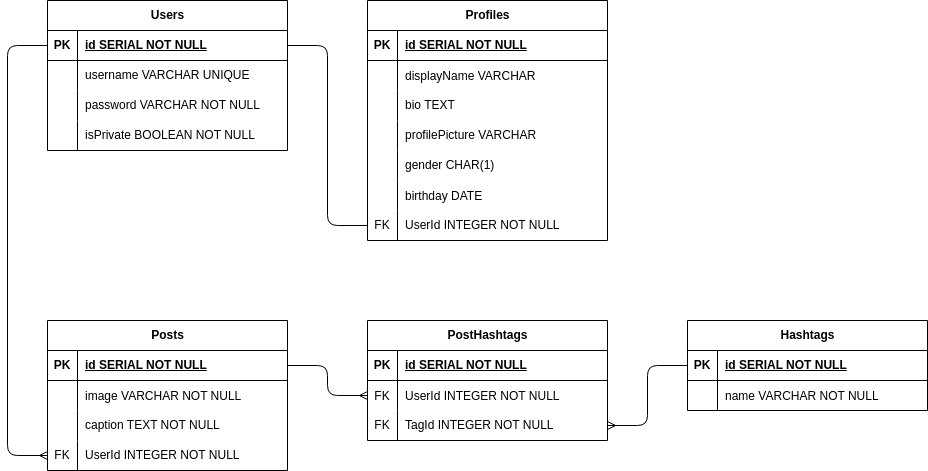

The diagram above was exported from draw.io. Its source (the exported page's mxGraphModel, read from the mxfile embedded in the PNG):
<mxGraphModel dx="1072" dy="619" grid="1" gridSize="10" guides="1" tooltips="1" connect="1" arrows="1" fold="1" page="1" pageScale="1" pageWidth="850" pageHeight="1100" math="0" shadow="0">
  <root>
    <mxCell id="0" />
    <mxCell id="1" parent="0" />
    <mxCell id="2" value="Users" style="shape=table;startSize=30;container=1;collapsible=1;childLayout=tableLayout;fixedRows=1;rowLines=0;fontStyle=1;align=center;resizeLast=1;html=1;" vertex="1" parent="1">
      <mxGeometry x="120" y="80" width="240" height="150" as="geometry" />
    </mxCell>
    <mxCell id="3" value="" style="shape=tableRow;horizontal=0;startSize=0;swimlaneHead=0;swimlaneBody=0;fillColor=none;collapsible=0;dropTarget=0;points=[[0,0.5],[1,0.5]];portConstraint=eastwest;top=0;left=0;right=0;bottom=1;" vertex="1" parent="2">
      <mxGeometry y="30" width="240" height="30" as="geometry" />
    </mxCell>
    <mxCell id="4" value="PK" style="shape=partialRectangle;connectable=0;fillColor=none;top=0;left=0;bottom=0;right=0;fontStyle=1;overflow=hidden;whiteSpace=wrap;html=1;" vertex="1" parent="3">
      <mxGeometry width="30" height="30" as="geometry">
        <mxRectangle width="30" height="30" as="alternateBounds" />
      </mxGeometry>
    </mxCell>
    <mxCell id="5" value="id SERIAL NOT NULL" style="shape=partialRectangle;connectable=0;fillColor=none;top=0;left=0;bottom=0;right=0;align=left;spacingLeft=6;fontStyle=5;overflow=hidden;whiteSpace=wrap;html=1;" vertex="1" parent="3">
      <mxGeometry x="30" width="210" height="30" as="geometry">
        <mxRectangle width="210" height="30" as="alternateBounds" />
      </mxGeometry>
    </mxCell>
    <mxCell id="6" value="" style="shape=tableRow;horizontal=0;startSize=0;swimlaneHead=0;swimlaneBody=0;fillColor=none;collapsible=0;dropTarget=0;points=[[0,0.5],[1,0.5]];portConstraint=eastwest;top=0;left=0;right=0;bottom=0;" vertex="1" parent="2">
      <mxGeometry y="60" width="240" height="30" as="geometry" />
    </mxCell>
    <mxCell id="7" value="" style="shape=partialRectangle;connectable=0;fillColor=none;top=0;left=0;bottom=0;right=0;editable=1;overflow=hidden;whiteSpace=wrap;html=1;" vertex="1" parent="6">
      <mxGeometry width="30" height="30" as="geometry">
        <mxRectangle width="30" height="30" as="alternateBounds" />
      </mxGeometry>
    </mxCell>
    <mxCell id="8" value="username VARCHAR UNIQUE" style="shape=partialRectangle;connectable=0;fillColor=none;top=0;left=0;bottom=0;right=0;align=left;spacingLeft=6;overflow=hidden;whiteSpace=wrap;html=1;" vertex="1" parent="6">
      <mxGeometry x="30" width="210" height="30" as="geometry">
        <mxRectangle width="210" height="30" as="alternateBounds" />
      </mxGeometry>
    </mxCell>
    <mxCell id="9" value="" style="shape=tableRow;horizontal=0;startSize=0;swimlaneHead=0;swimlaneBody=0;fillColor=none;collapsible=0;dropTarget=0;points=[[0,0.5],[1,0.5]];portConstraint=eastwest;top=0;left=0;right=0;bottom=0;" vertex="1" parent="2">
      <mxGeometry y="90" width="240" height="30" as="geometry" />
    </mxCell>
    <mxCell id="10" value="" style="shape=partialRectangle;connectable=0;fillColor=none;top=0;left=0;bottom=0;right=0;editable=1;overflow=hidden;whiteSpace=wrap;html=1;" vertex="1" parent="9">
      <mxGeometry width="30" height="30" as="geometry">
        <mxRectangle width="30" height="30" as="alternateBounds" />
      </mxGeometry>
    </mxCell>
    <mxCell id="11" value="password VARCHAR NOT NULL" style="shape=partialRectangle;connectable=0;fillColor=none;top=0;left=0;bottom=0;right=0;align=left;spacingLeft=6;overflow=hidden;whiteSpace=wrap;html=1;" vertex="1" parent="9">
      <mxGeometry x="30" width="210" height="30" as="geometry">
        <mxRectangle width="210" height="30" as="alternateBounds" />
      </mxGeometry>
    </mxCell>
    <mxCell id="12" value="" style="shape=tableRow;horizontal=0;startSize=0;swimlaneHead=0;swimlaneBody=0;fillColor=none;collapsible=0;dropTarget=0;points=[[0,0.5],[1,0.5]];portConstraint=eastwest;top=0;left=0;right=0;bottom=0;" vertex="1" parent="2">
      <mxGeometry y="120" width="240" height="30" as="geometry" />
    </mxCell>
    <mxCell id="13" value="" style="shape=partialRectangle;connectable=0;fillColor=none;top=0;left=0;bottom=0;right=0;editable=1;overflow=hidden;whiteSpace=wrap;html=1;" vertex="1" parent="12">
      <mxGeometry width="30" height="30" as="geometry">
        <mxRectangle width="30" height="30" as="alternateBounds" />
      </mxGeometry>
    </mxCell>
    <mxCell id="14" value="isPrivate BOOLEAN NOT NULL" style="shape=partialRectangle;connectable=0;fillColor=none;top=0;left=0;bottom=0;right=0;align=left;spacingLeft=6;overflow=hidden;whiteSpace=wrap;html=1;" vertex="1" parent="12">
      <mxGeometry x="30" width="210" height="30" as="geometry">
        <mxRectangle width="210" height="30" as="alternateBounds" />
      </mxGeometry>
    </mxCell>
    <mxCell id="15" value="Profiles" style="shape=table;startSize=30;container=1;collapsible=1;childLayout=tableLayout;fixedRows=1;rowLines=0;fontStyle=1;align=center;resizeLast=1;html=1;" vertex="1" parent="1">
      <mxGeometry x="440" y="80" width="240" height="240" as="geometry" />
    </mxCell>
    <mxCell id="16" value="" style="shape=tableRow;horizontal=0;startSize=0;swimlaneHead=0;swimlaneBody=0;fillColor=none;collapsible=0;dropTarget=0;points=[[0,0.5],[1,0.5]];portConstraint=eastwest;top=0;left=0;right=0;bottom=1;" vertex="1" parent="15">
      <mxGeometry y="30" width="240" height="30" as="geometry" />
    </mxCell>
    <mxCell id="17" value="PK" style="shape=partialRectangle;connectable=0;fillColor=none;top=0;left=0;bottom=0;right=0;fontStyle=1;overflow=hidden;whiteSpace=wrap;html=1;" vertex="1" parent="16">
      <mxGeometry width="30" height="30" as="geometry">
        <mxRectangle width="30" height="30" as="alternateBounds" />
      </mxGeometry>
    </mxCell>
    <mxCell id="18" value="id SERIAL NOT NULL" style="shape=partialRectangle;connectable=0;fillColor=none;top=0;left=0;bottom=0;right=0;align=left;spacingLeft=6;fontStyle=5;overflow=hidden;whiteSpace=wrap;html=1;" vertex="1" parent="16">
      <mxGeometry x="30" width="210" height="30" as="geometry">
        <mxRectangle width="210" height="30" as="alternateBounds" />
      </mxGeometry>
    </mxCell>
    <mxCell id="39" value="" style="shape=tableRow;horizontal=0;startSize=0;swimlaneHead=0;swimlaneBody=0;fillColor=none;collapsible=0;dropTarget=0;points=[[0,0.5],[1,0.5]];portConstraint=eastwest;top=0;left=0;right=0;bottom=0;" vertex="1" parent="15">
      <mxGeometry y="60" width="240" height="30" as="geometry" />
    </mxCell>
    <mxCell id="40" value="" style="shape=partialRectangle;connectable=0;fillColor=none;top=0;left=0;bottom=0;right=0;editable=1;overflow=hidden;" vertex="1" parent="39">
      <mxGeometry width="30" height="30" as="geometry">
        <mxRectangle width="30" height="30" as="alternateBounds" />
      </mxGeometry>
    </mxCell>
    <mxCell id="41" value="displayName VARCHAR" style="shape=partialRectangle;connectable=0;fillColor=none;top=0;left=0;bottom=0;right=0;align=left;spacingLeft=6;overflow=hidden;" vertex="1" parent="39">
      <mxGeometry x="30" width="210" height="30" as="geometry">
        <mxRectangle width="210" height="30" as="alternateBounds" />
      </mxGeometry>
    </mxCell>
    <mxCell id="19" value="" style="shape=tableRow;horizontal=0;startSize=0;swimlaneHead=0;swimlaneBody=0;fillColor=none;collapsible=0;dropTarget=0;points=[[0,0.5],[1,0.5]];portConstraint=eastwest;top=0;left=0;right=0;bottom=0;" vertex="1" parent="15">
      <mxGeometry y="90" width="240" height="30" as="geometry" />
    </mxCell>
    <mxCell id="20" value="" style="shape=partialRectangle;connectable=0;fillColor=none;top=0;left=0;bottom=0;right=0;editable=1;overflow=hidden;whiteSpace=wrap;html=1;" vertex="1" parent="19">
      <mxGeometry width="30" height="30" as="geometry">
        <mxRectangle width="30" height="30" as="alternateBounds" />
      </mxGeometry>
    </mxCell>
    <mxCell id="21" value="bio TEXT" style="shape=partialRectangle;connectable=0;fillColor=none;top=0;left=0;bottom=0;right=0;align=left;spacingLeft=6;overflow=hidden;whiteSpace=wrap;html=1;" vertex="1" parent="19">
      <mxGeometry x="30" width="210" height="30" as="geometry">
        <mxRectangle width="210" height="30" as="alternateBounds" />
      </mxGeometry>
    </mxCell>
    <mxCell id="22" value="" style="shape=tableRow;horizontal=0;startSize=0;swimlaneHead=0;swimlaneBody=0;fillColor=none;collapsible=0;dropTarget=0;points=[[0,0.5],[1,0.5]];portConstraint=eastwest;top=0;left=0;right=0;bottom=0;" vertex="1" parent="15">
      <mxGeometry y="120" width="240" height="30" as="geometry" />
    </mxCell>
    <mxCell id="23" value="" style="shape=partialRectangle;connectable=0;fillColor=none;top=0;left=0;bottom=0;right=0;editable=1;overflow=hidden;whiteSpace=wrap;html=1;" vertex="1" parent="22">
      <mxGeometry width="30" height="30" as="geometry">
        <mxRectangle width="30" height="30" as="alternateBounds" />
      </mxGeometry>
    </mxCell>
    <mxCell id="24" value="profilePicture VARCHAR" style="shape=partialRectangle;connectable=0;fillColor=none;top=0;left=0;bottom=0;right=0;align=left;spacingLeft=6;overflow=hidden;whiteSpace=wrap;html=1;" vertex="1" parent="22">
      <mxGeometry x="30" width="210" height="30" as="geometry">
        <mxRectangle width="210" height="30" as="alternateBounds" />
      </mxGeometry>
    </mxCell>
    <mxCell id="25" value="" style="shape=tableRow;horizontal=0;startSize=0;swimlaneHead=0;swimlaneBody=0;fillColor=none;collapsible=0;dropTarget=0;points=[[0,0.5],[1,0.5]];portConstraint=eastwest;top=0;left=0;right=0;bottom=0;" vertex="1" parent="15">
      <mxGeometry y="150" width="240" height="30" as="geometry" />
    </mxCell>
    <mxCell id="26" value="" style="shape=partialRectangle;connectable=0;fillColor=none;top=0;left=0;bottom=0;right=0;editable=1;overflow=hidden;whiteSpace=wrap;html=1;" vertex="1" parent="25">
      <mxGeometry width="30" height="30" as="geometry">
        <mxRectangle width="30" height="30" as="alternateBounds" />
      </mxGeometry>
    </mxCell>
    <mxCell id="27" value="gender CHAR(1)" style="shape=partialRectangle;connectable=0;fillColor=none;top=0;left=0;bottom=0;right=0;align=left;spacingLeft=6;overflow=hidden;whiteSpace=wrap;html=1;" vertex="1" parent="25">
      <mxGeometry x="30" width="210" height="30" as="geometry">
        <mxRectangle width="210" height="30" as="alternateBounds" />
      </mxGeometry>
    </mxCell>
    <mxCell id="35" value="" style="shape=tableRow;horizontal=0;startSize=0;swimlaneHead=0;swimlaneBody=0;fillColor=none;collapsible=0;dropTarget=0;points=[[0,0.5],[1,0.5]];portConstraint=eastwest;top=0;left=0;right=0;bottom=0;" vertex="1" parent="15">
      <mxGeometry y="180" width="240" height="30" as="geometry" />
    </mxCell>
    <mxCell id="36" value="" style="shape=partialRectangle;connectable=0;fillColor=none;top=0;left=0;bottom=0;right=0;editable=1;overflow=hidden;" vertex="1" parent="35">
      <mxGeometry width="30" height="30" as="geometry">
        <mxRectangle width="30" height="30" as="alternateBounds" />
      </mxGeometry>
    </mxCell>
    <mxCell id="37" value="birthday DATE" style="shape=partialRectangle;connectable=0;fillColor=none;top=0;left=0;bottom=0;right=0;align=left;spacingLeft=6;overflow=hidden;" vertex="1" parent="35">
      <mxGeometry x="30" width="210" height="30" as="geometry">
        <mxRectangle width="210" height="30" as="alternateBounds" />
      </mxGeometry>
    </mxCell>
    <mxCell id="32" value="" style="shape=tableRow;horizontal=0;startSize=0;swimlaneHead=0;swimlaneBody=0;fillColor=none;collapsible=0;dropTarget=0;points=[[0,0.5],[1,0.5]];portConstraint=eastwest;top=0;left=0;right=0;bottom=0;" vertex="1" parent="15">
      <mxGeometry y="210" width="240" height="30" as="geometry" />
    </mxCell>
    <mxCell id="33" value="FK" style="shape=partialRectangle;connectable=0;fillColor=none;top=0;left=0;bottom=0;right=0;fontStyle=0;overflow=hidden;whiteSpace=wrap;html=1;" vertex="1" parent="32">
      <mxGeometry width="30" height="30" as="geometry">
        <mxRectangle width="30" height="30" as="alternateBounds" />
      </mxGeometry>
    </mxCell>
    <mxCell id="34" value="UserId INTEGER NOT NULL" style="shape=partialRectangle;connectable=0;fillColor=none;top=0;left=0;bottom=0;right=0;align=left;spacingLeft=6;fontStyle=0;overflow=hidden;whiteSpace=wrap;html=1;" vertex="1" parent="32">
      <mxGeometry x="30" width="210" height="30" as="geometry">
        <mxRectangle width="210" height="30" as="alternateBounds" />
      </mxGeometry>
    </mxCell>
    <mxCell id="43" style="edgeStyle=orthogonalEdgeStyle;html=1;entryX=0;entryY=0.5;entryDx=0;entryDy=0;exitX=1;exitY=0.5;exitDx=0;exitDy=0;endArrow=none;endFill=0;" edge="1" parent="1" source="3" target="32">
      <mxGeometry relative="1" as="geometry" />
    </mxCell>
    <mxCell id="44" value="Posts" style="shape=table;startSize=30;container=1;collapsible=1;childLayout=tableLayout;fixedRows=1;rowLines=0;fontStyle=1;align=center;resizeLast=1;html=1;" vertex="1" parent="1">
      <mxGeometry x="120" y="400" width="240" height="150" as="geometry" />
    </mxCell>
    <mxCell id="45" value="" style="shape=tableRow;horizontal=0;startSize=0;swimlaneHead=0;swimlaneBody=0;fillColor=none;collapsible=0;dropTarget=0;points=[[0,0.5],[1,0.5]];portConstraint=eastwest;top=0;left=0;right=0;bottom=1;" vertex="1" parent="44">
      <mxGeometry y="30" width="240" height="30" as="geometry" />
    </mxCell>
    <mxCell id="46" value="PK" style="shape=partialRectangle;connectable=0;fillColor=none;top=0;left=0;bottom=0;right=0;fontStyle=1;overflow=hidden;whiteSpace=wrap;html=1;" vertex="1" parent="45">
      <mxGeometry width="30" height="30" as="geometry">
        <mxRectangle width="30" height="30" as="alternateBounds" />
      </mxGeometry>
    </mxCell>
    <mxCell id="47" value="id SERIAL NOT NULL" style="shape=partialRectangle;connectable=0;fillColor=none;top=0;left=0;bottom=0;right=0;align=left;spacingLeft=6;fontStyle=5;overflow=hidden;whiteSpace=wrap;html=1;" vertex="1" parent="45">
      <mxGeometry x="30" width="210" height="30" as="geometry">
        <mxRectangle width="210" height="30" as="alternateBounds" />
      </mxGeometry>
    </mxCell>
    <mxCell id="48" value="" style="shape=tableRow;horizontal=0;startSize=0;swimlaneHead=0;swimlaneBody=0;fillColor=none;collapsible=0;dropTarget=0;points=[[0,0.5],[1,0.5]];portConstraint=eastwest;top=0;left=0;right=0;bottom=0;" vertex="1" parent="44">
      <mxGeometry y="60" width="240" height="30" as="geometry" />
    </mxCell>
    <mxCell id="49" value="" style="shape=partialRectangle;connectable=0;fillColor=none;top=0;left=0;bottom=0;right=0;editable=1;overflow=hidden;" vertex="1" parent="48">
      <mxGeometry width="30" height="30" as="geometry">
        <mxRectangle width="30" height="30" as="alternateBounds" />
      </mxGeometry>
    </mxCell>
    <mxCell id="50" value="image VARCHAR NOT NULL" style="shape=partialRectangle;connectable=0;fillColor=none;top=0;left=0;bottom=0;right=0;align=left;spacingLeft=6;overflow=hidden;" vertex="1" parent="48">
      <mxGeometry x="30" width="210" height="30" as="geometry">
        <mxRectangle width="210" height="30" as="alternateBounds" />
      </mxGeometry>
    </mxCell>
    <mxCell id="51" value="" style="shape=tableRow;horizontal=0;startSize=0;swimlaneHead=0;swimlaneBody=0;fillColor=none;collapsible=0;dropTarget=0;points=[[0,0.5],[1,0.5]];portConstraint=eastwest;top=0;left=0;right=0;bottom=0;" vertex="1" parent="44">
      <mxGeometry y="90" width="240" height="30" as="geometry" />
    </mxCell>
    <mxCell id="52" value="" style="shape=partialRectangle;connectable=0;fillColor=none;top=0;left=0;bottom=0;right=0;editable=1;overflow=hidden;whiteSpace=wrap;html=1;" vertex="1" parent="51">
      <mxGeometry width="30" height="30" as="geometry">
        <mxRectangle width="30" height="30" as="alternateBounds" />
      </mxGeometry>
    </mxCell>
    <mxCell id="53" value="caption TEXT NOT NULL" style="shape=partialRectangle;connectable=0;fillColor=none;top=0;left=0;bottom=0;right=0;align=left;spacingLeft=6;overflow=hidden;whiteSpace=wrap;html=1;" vertex="1" parent="51">
      <mxGeometry x="30" width="210" height="30" as="geometry">
        <mxRectangle width="210" height="30" as="alternateBounds" />
      </mxGeometry>
    </mxCell>
    <mxCell id="76" value="" style="shape=tableRow;horizontal=0;startSize=0;swimlaneHead=0;swimlaneBody=0;fillColor=none;collapsible=0;dropTarget=0;points=[[0,0.5],[1,0.5]];portConstraint=eastwest;top=0;left=0;right=0;bottom=0;" vertex="1" parent="44">
      <mxGeometry y="120" width="240" height="30" as="geometry" />
    </mxCell>
    <mxCell id="77" value="FK" style="shape=partialRectangle;connectable=0;fillColor=none;top=0;left=0;bottom=0;right=0;fontStyle=0;overflow=hidden;whiteSpace=wrap;html=1;" vertex="1" parent="76">
      <mxGeometry width="30" height="30" as="geometry">
        <mxRectangle width="30" height="30" as="alternateBounds" />
      </mxGeometry>
    </mxCell>
    <mxCell id="78" value="UserId INTEGER NOT NULL" style="shape=partialRectangle;connectable=0;fillColor=none;top=0;left=0;bottom=0;right=0;align=left;spacingLeft=6;fontStyle=0;overflow=hidden;whiteSpace=wrap;html=1;" vertex="1" parent="76">
      <mxGeometry x="30" width="210" height="30" as="geometry">
        <mxRectangle width="210" height="30" as="alternateBounds" />
      </mxGeometry>
    </mxCell>
    <mxCell id="66" value="PostHashtags" style="shape=table;startSize=30;container=1;collapsible=1;childLayout=tableLayout;fixedRows=1;rowLines=0;fontStyle=1;align=center;resizeLast=1;html=1;" vertex="1" parent="1">
      <mxGeometry x="440" y="400" width="240" height="120" as="geometry" />
    </mxCell>
    <mxCell id="67" value="" style="shape=tableRow;horizontal=0;startSize=0;swimlaneHead=0;swimlaneBody=0;fillColor=none;collapsible=0;dropTarget=0;points=[[0,0.5],[1,0.5]];portConstraint=eastwest;top=0;left=0;right=0;bottom=1;" vertex="1" parent="66">
      <mxGeometry y="30" width="240" height="30" as="geometry" />
    </mxCell>
    <mxCell id="68" value="PK" style="shape=partialRectangle;connectable=0;fillColor=none;top=0;left=0;bottom=0;right=0;fontStyle=1;overflow=hidden;whiteSpace=wrap;html=1;" vertex="1" parent="67">
      <mxGeometry width="30" height="30" as="geometry">
        <mxRectangle width="30" height="30" as="alternateBounds" />
      </mxGeometry>
    </mxCell>
    <mxCell id="69" value="id SERIAL NOT NULL" style="shape=partialRectangle;connectable=0;fillColor=none;top=0;left=0;bottom=0;right=0;align=left;spacingLeft=6;fontStyle=5;overflow=hidden;whiteSpace=wrap;html=1;" vertex="1" parent="67">
      <mxGeometry x="30" width="210" height="30" as="geometry">
        <mxRectangle width="210" height="30" as="alternateBounds" />
      </mxGeometry>
    </mxCell>
    <mxCell id="70" value="" style="shape=tableRow;horizontal=0;startSize=0;swimlaneHead=0;swimlaneBody=0;fillColor=none;collapsible=0;dropTarget=0;points=[[0,0.5],[1,0.5]];portConstraint=eastwest;top=0;left=0;right=0;bottom=0;" vertex="1" parent="66">
      <mxGeometry y="60" width="240" height="30" as="geometry" />
    </mxCell>
    <mxCell id="71" value="FK" style="shape=partialRectangle;connectable=0;fillColor=none;top=0;left=0;bottom=0;right=0;editable=1;overflow=hidden;" vertex="1" parent="70">
      <mxGeometry width="30" height="30" as="geometry">
        <mxRectangle width="30" height="30" as="alternateBounds" />
      </mxGeometry>
    </mxCell>
    <mxCell id="72" value="UserId INTEGER NOT NULL" style="shape=partialRectangle;connectable=0;fillColor=none;top=0;left=0;bottom=0;right=0;align=left;spacingLeft=6;overflow=hidden;" vertex="1" parent="70">
      <mxGeometry x="30" width="210" height="30" as="geometry">
        <mxRectangle width="210" height="30" as="alternateBounds" />
      </mxGeometry>
    </mxCell>
    <mxCell id="73" value="" style="shape=tableRow;horizontal=0;startSize=0;swimlaneHead=0;swimlaneBody=0;fillColor=none;collapsible=0;dropTarget=0;points=[[0,0.5],[1,0.5]];portConstraint=eastwest;top=0;left=0;right=0;bottom=0;" vertex="1" parent="66">
      <mxGeometry y="90" width="240" height="30" as="geometry" />
    </mxCell>
    <mxCell id="74" value="FK" style="shape=partialRectangle;connectable=0;fillColor=none;top=0;left=0;bottom=0;right=0;editable=1;overflow=hidden;whiteSpace=wrap;html=1;" vertex="1" parent="73">
      <mxGeometry width="30" height="30" as="geometry">
        <mxRectangle width="30" height="30" as="alternateBounds" />
      </mxGeometry>
    </mxCell>
    <mxCell id="75" value="TagId INTEGER NOT NULL" style="shape=partialRectangle;connectable=0;fillColor=none;top=0;left=0;bottom=0;right=0;align=left;spacingLeft=6;overflow=hidden;whiteSpace=wrap;html=1;" vertex="1" parent="73">
      <mxGeometry x="30" width="210" height="30" as="geometry">
        <mxRectangle width="210" height="30" as="alternateBounds" />
      </mxGeometry>
    </mxCell>
    <mxCell id="81" value="" style="edgeStyle=orthogonalEdgeStyle;fontSize=12;html=1;endArrow=ERmany;exitX=1;exitY=0.5;exitDx=0;exitDy=0;entryX=0;entryY=0.5;entryDx=0;entryDy=0;" edge="1" parent="1" source="45" target="70">
      <mxGeometry width="100" height="100" relative="1" as="geometry">
        <mxPoint x="480" y="410" as="sourcePoint" />
        <mxPoint x="580" y="310" as="targetPoint" />
      </mxGeometry>
    </mxCell>
    <mxCell id="83" value="" style="edgeStyle=orthogonalEdgeStyle;fontSize=12;html=1;endArrow=ERmany;exitX=0;exitY=0.5;exitDx=0;exitDy=0;entryX=1;entryY=0.5;entryDx=0;entryDy=0;" edge="1" parent="1" source="85" target="73">
      <mxGeometry width="100" height="100" relative="1" as="geometry">
        <mxPoint x="470" y="590" as="sourcePoint" />
        <mxPoint x="550" y="620" as="targetPoint" />
      </mxGeometry>
    </mxCell>
    <mxCell id="84" value="Hashtags" style="shape=table;startSize=30;container=1;collapsible=1;childLayout=tableLayout;fixedRows=1;rowLines=0;fontStyle=1;align=center;resizeLast=1;html=1;" vertex="1" parent="1">
      <mxGeometry x="760" y="400" width="240" height="90" as="geometry" />
    </mxCell>
    <mxCell id="85" value="" style="shape=tableRow;horizontal=0;startSize=0;swimlaneHead=0;swimlaneBody=0;fillColor=none;collapsible=0;dropTarget=0;points=[[0,0.5],[1,0.5]];portConstraint=eastwest;top=0;left=0;right=0;bottom=1;" vertex="1" parent="84">
      <mxGeometry y="30" width="240" height="30" as="geometry" />
    </mxCell>
    <mxCell id="86" value="PK" style="shape=partialRectangle;connectable=0;fillColor=none;top=0;left=0;bottom=0;right=0;fontStyle=1;overflow=hidden;whiteSpace=wrap;html=1;" vertex="1" parent="85">
      <mxGeometry width="30" height="30" as="geometry">
        <mxRectangle width="30" height="30" as="alternateBounds" />
      </mxGeometry>
    </mxCell>
    <mxCell id="87" value="id SERIAL NOT NULL" style="shape=partialRectangle;connectable=0;fillColor=none;top=0;left=0;bottom=0;right=0;align=left;spacingLeft=6;fontStyle=5;overflow=hidden;whiteSpace=wrap;html=1;" vertex="1" parent="85">
      <mxGeometry x="30" width="210" height="30" as="geometry">
        <mxRectangle width="210" height="30" as="alternateBounds" />
      </mxGeometry>
    </mxCell>
    <mxCell id="88" value="" style="shape=tableRow;horizontal=0;startSize=0;swimlaneHead=0;swimlaneBody=0;fillColor=none;collapsible=0;dropTarget=0;points=[[0,0.5],[1,0.5]];portConstraint=eastwest;top=0;left=0;right=0;bottom=0;" vertex="1" parent="84">
      <mxGeometry y="60" width="240" height="30" as="geometry" />
    </mxCell>
    <mxCell id="89" value="" style="shape=partialRectangle;connectable=0;fillColor=none;top=0;left=0;bottom=0;right=0;editable=1;overflow=hidden;" vertex="1" parent="88">
      <mxGeometry width="30" height="30" as="geometry">
        <mxRectangle width="30" height="30" as="alternateBounds" />
      </mxGeometry>
    </mxCell>
    <mxCell id="90" value="name VARCHAR NOT NULL" style="shape=partialRectangle;connectable=0;fillColor=none;top=0;left=0;bottom=0;right=0;align=left;spacingLeft=6;overflow=hidden;" vertex="1" parent="88">
      <mxGeometry x="30" width="210" height="30" as="geometry">
        <mxRectangle width="210" height="30" as="alternateBounds" />
      </mxGeometry>
    </mxCell>
    <mxCell id="97" value="" style="edgeStyle=orthogonalEdgeStyle;fontSize=12;html=1;endArrow=ERmany;exitX=0;exitY=0.5;exitDx=0;exitDy=0;entryX=0;entryY=0.5;entryDx=0;entryDy=0;" edge="1" parent="1" source="3" target="76">
      <mxGeometry width="100" height="100" relative="1" as="geometry">
        <mxPoint x="240" y="310" as="sourcePoint" />
        <mxPoint x="600" y="300" as="targetPoint" />
        <Array as="points">
          <mxPoint x="80" y="125" />
          <mxPoint x="80" y="535" />
        </Array>
      </mxGeometry>
    </mxCell>
  </root>
</mxGraphModel>